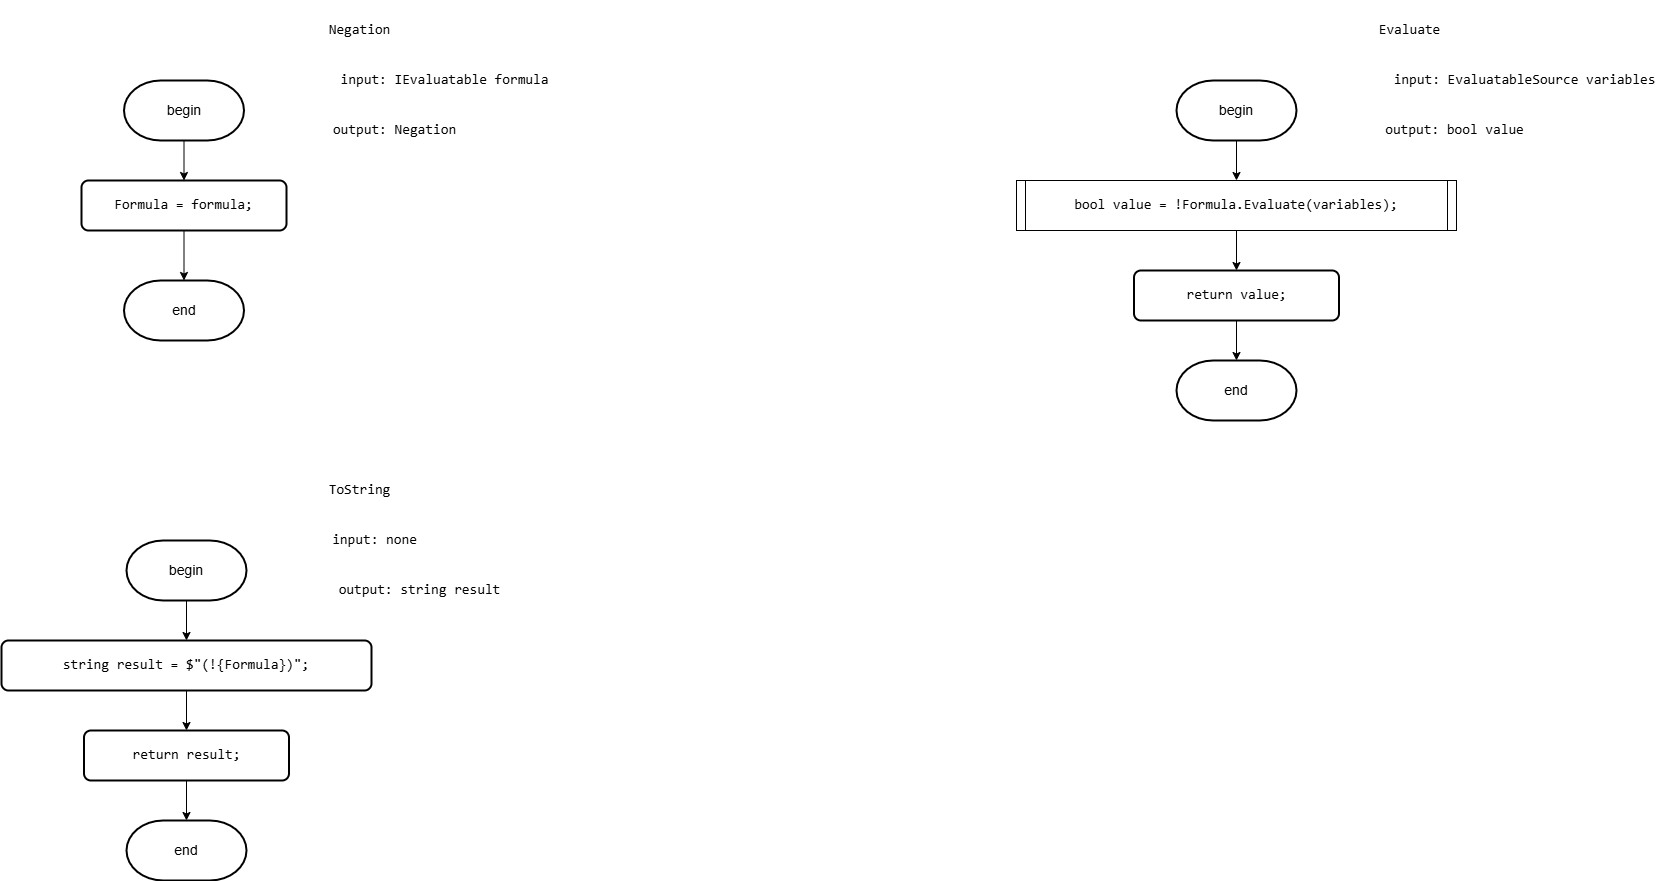

The diagram above was exported from draw.io. Its source (the exported page's mxGraphModel, read from the mxfile embedded in the PNG):
<mxGraphModel dx="2918" dy="2301" grid="1" gridSize="10" guides="1" tooltips="1" connect="1" arrows="1" fold="1" page="1" pageScale="1" pageWidth="850" pageHeight="1100" math="0" shadow="0">
  <root>
    <mxCell id="0" />
    <mxCell id="1" parent="0" />
    <mxCell id="ZzTrktc_uQxRz7rM2BSA-1" value="&lt;pre style=&quot;font-family: &amp;quot;JetBrains Mono&amp;quot;, monospace;&quot;&gt;&lt;font style=&quot;&quot;&gt;Negation&lt;/font&gt;&lt;/pre&gt;" style="text;html=1;align=center;verticalAlign=middle;resizable=0;points=[];autosize=1;strokeColor=none;fillColor=none;fontSize=14;labelBackgroundColor=none;fontColor=#000000;" parent="1" vertex="1">
      <mxGeometry x="-437.5" y="-1030" width="90" height="60" as="geometry" />
    </mxCell>
    <mxCell id="ZzTrktc_uQxRz7rM2BSA-2" style="edgeStyle=orthogonalEdgeStyle;rounded=0;orthogonalLoop=1;jettySize=auto;html=1;exitX=0.5;exitY=1;exitDx=0;exitDy=0;exitPerimeter=0;entryX=0.5;entryY=0;entryDx=0;entryDy=0;fontSize=14;labelBackgroundColor=none;fontColor=#000000;" parent="1" source="ZzTrktc_uQxRz7rM2BSA-3" target="ZzTrktc_uQxRz7rM2BSA-5" edge="1">
      <mxGeometry relative="1" as="geometry" />
    </mxCell>
    <mxCell id="ZzTrktc_uQxRz7rM2BSA-3" value="begin" style="strokeWidth=2;html=1;shape=mxgraph.flowchart.terminator;whiteSpace=wrap;fontSize=14;labelBackgroundColor=none;fontColor=#000000;" parent="1" vertex="1">
      <mxGeometry x="-627.5" y="-950" width="120" height="60" as="geometry" />
    </mxCell>
    <mxCell id="ZzTrktc_uQxRz7rM2BSA-5" value="&lt;div style=&quot;&quot;&gt;&lt;pre style=&quot;font-family: &amp;quot;JetBrains Mono&amp;quot;, monospace;&quot;&gt;&lt;div&gt;&lt;pre style=&quot;font-family: &amp;quot;JetBrains Mono&amp;quot;, monospace;&quot;&gt;Formula = &lt;span style=&quot;&quot;&gt;formula&lt;/span&gt;;&lt;/pre&gt;&lt;/div&gt;&lt;/pre&gt;&lt;/div&gt;" style="rounded=1;whiteSpace=wrap;html=1;absoluteArcSize=1;arcSize=14;strokeWidth=2;fontSize=14;labelBackgroundColor=none;fontColor=#000000;" parent="1" vertex="1">
      <mxGeometry x="-670" y="-850" width="205" height="50" as="geometry" />
    </mxCell>
    <mxCell id="ZzTrktc_uQxRz7rM2BSA-7" value="&lt;pre style=&quot;font-family: &amp;quot;JetBrains Mono&amp;quot;, monospace;&quot;&gt;input: IEvaluatable formula&lt;/pre&gt;" style="text;html=1;align=center;verticalAlign=middle;resizable=0;points=[];autosize=1;strokeColor=none;fillColor=none;fontSize=14;labelBackgroundColor=none;fontColor=#000000;" parent="1" vertex="1">
      <mxGeometry x="-422.5" y="-980" width="230" height="60" as="geometry" />
    </mxCell>
    <mxCell id="ZzTrktc_uQxRz7rM2BSA-8" value="&lt;pre style=&quot;font-family: &amp;quot;JetBrains Mono&amp;quot;, monospace;&quot;&gt;output: Negation&lt;/pre&gt;" style="text;html=1;align=center;verticalAlign=middle;resizable=0;points=[];autosize=1;strokeColor=none;fillColor=none;fontSize=14;labelBackgroundColor=none;fontColor=#000000;" parent="1" vertex="1">
      <mxGeometry x="-432.5" y="-930" width="150" height="60" as="geometry" />
    </mxCell>
    <mxCell id="ZzTrktc_uQxRz7rM2BSA-9" value="end" style="strokeWidth=2;html=1;shape=mxgraph.flowchart.terminator;whiteSpace=wrap;fontSize=14;labelBackgroundColor=none;fontColor=#000000;" parent="1" vertex="1">
      <mxGeometry x="-627.5" y="-750" width="120" height="60" as="geometry" />
    </mxCell>
    <mxCell id="ZzTrktc_uQxRz7rM2BSA-11" value="&lt;pre style=&quot;font-family: &amp;quot;JetBrains Mono&amp;quot;, monospace;&quot;&gt;Evaluate&lt;/pre&gt;" style="text;html=1;align=center;verticalAlign=middle;resizable=0;points=[];autosize=1;strokeColor=none;fillColor=none;fontSize=14;labelBackgroundColor=none;fontColor=#000000;" parent="1" vertex="1">
      <mxGeometry x="612.5" y="-1030" width="90" height="60" as="geometry" />
    </mxCell>
    <mxCell id="ZzTrktc_uQxRz7rM2BSA-12" style="edgeStyle=orthogonalEdgeStyle;rounded=0;orthogonalLoop=1;jettySize=auto;html=1;exitX=0.5;exitY=1;exitDx=0;exitDy=0;exitPerimeter=0;entryX=0.5;entryY=0;entryDx=0;entryDy=0;fontSize=14;labelBackgroundColor=none;fontColor=#000000;" parent="1" source="ZzTrktc_uQxRz7rM2BSA-13" target="ZzTrktc_uQxRz7rM2BSA-25" edge="1">
      <mxGeometry relative="1" as="geometry" />
    </mxCell>
    <mxCell id="ZzTrktc_uQxRz7rM2BSA-13" value="begin" style="strokeWidth=2;html=1;shape=mxgraph.flowchart.terminator;whiteSpace=wrap;fontSize=14;labelBackgroundColor=none;fontColor=#000000;" parent="1" vertex="1">
      <mxGeometry x="425" y="-950" width="120" height="60" as="geometry" />
    </mxCell>
    <mxCell id="ZzTrktc_uQxRz7rM2BSA-14" value="&lt;pre style=&quot;font-family: &amp;quot;JetBrains Mono&amp;quot;, monospace;&quot;&gt;input: EvaluatableSource variables&lt;/pre&gt;" style="text;html=1;align=center;verticalAlign=middle;resizable=0;points=[];autosize=1;strokeColor=none;fillColor=none;fontSize=14;labelBackgroundColor=none;fontColor=#000000;" parent="1" vertex="1">
      <mxGeometry x="627.5" y="-980" width="290" height="60" as="geometry" />
    </mxCell>
    <mxCell id="ZzTrktc_uQxRz7rM2BSA-15" value="&lt;pre style=&quot;font-family: &amp;quot;JetBrains Mono&amp;quot;, monospace;&quot;&gt;output: bool value&lt;/pre&gt;" style="text;html=1;align=center;verticalAlign=middle;resizable=0;points=[];autosize=1;strokeColor=none;fillColor=none;fontSize=14;labelBackgroundColor=none;fontColor=#000000;" parent="1" vertex="1">
      <mxGeometry x="622.5" y="-930" width="160" height="60" as="geometry" />
    </mxCell>
    <mxCell id="ZzTrktc_uQxRz7rM2BSA-16" value="end" style="strokeWidth=2;html=1;shape=mxgraph.flowchart.terminator;whiteSpace=wrap;fontSize=14;labelBackgroundColor=none;fontColor=#000000;" parent="1" vertex="1">
      <mxGeometry x="425" y="-670" width="120" height="60" as="geometry" />
    </mxCell>
    <mxCell id="ZzTrktc_uQxRz7rM2BSA-17" value="&lt;pre style=&quot;font-family: &amp;quot;JetBrains Mono&amp;quot;, monospace;&quot;&gt;ToString&lt;/pre&gt;" style="text;html=1;align=center;verticalAlign=middle;resizable=0;points=[];autosize=1;strokeColor=none;fillColor=none;fontSize=14;labelBackgroundColor=none;fontColor=#000000;" parent="1" vertex="1">
      <mxGeometry x="-437.5" y="-570" width="90" height="60" as="geometry" />
    </mxCell>
    <mxCell id="ZzTrktc_uQxRz7rM2BSA-18" style="edgeStyle=orthogonalEdgeStyle;rounded=0;orthogonalLoop=1;jettySize=auto;html=1;exitX=0.5;exitY=1;exitDx=0;exitDy=0;exitPerimeter=0;entryX=0.5;entryY=0;entryDx=0;entryDy=0;fontSize=14;labelBackgroundColor=none;fontColor=#000000;" parent="1" source="ZzTrktc_uQxRz7rM2BSA-19" target="ZzTrktc_uQxRz7rM2BSA-20" edge="1">
      <mxGeometry relative="1" as="geometry" />
    </mxCell>
    <mxCell id="ZzTrktc_uQxRz7rM2BSA-19" value="begin" style="strokeWidth=2;html=1;shape=mxgraph.flowchart.terminator;whiteSpace=wrap;fontSize=14;labelBackgroundColor=none;fontColor=#000000;" parent="1" vertex="1">
      <mxGeometry x="-625" y="-490" width="120" height="60" as="geometry" />
    </mxCell>
    <mxCell id="33dVTtdk3FeUhnSl2qy9-7" style="edgeStyle=orthogonalEdgeStyle;rounded=0;orthogonalLoop=1;jettySize=auto;html=1;exitX=0.5;exitY=1;exitDx=0;exitDy=0;fontSize=14;labelBackgroundColor=none;fontColor=#000000;" parent="1" source="ZzTrktc_uQxRz7rM2BSA-20" target="33dVTtdk3FeUhnSl2qy9-5" edge="1">
      <mxGeometry relative="1" as="geometry" />
    </mxCell>
    <mxCell id="ZzTrktc_uQxRz7rM2BSA-20" value="&lt;div style=&quot;&quot;&gt;&lt;pre style=&quot;font-family: &amp;quot;JetBrains Mono&amp;quot;, monospace;&quot;&gt;&lt;pre style=&quot;font-family: &amp;quot;JetBrains Mono&amp;quot;, monospace;&quot;&gt;&lt;pre style=&quot;font-family: &amp;quot;JetBrains Mono&amp;quot;, monospace;&quot;&gt;&lt;div&gt;&lt;pre style=&quot;font-family: &amp;quot;JetBrains Mono&amp;quot;, monospace;&quot;&gt;&lt;span style=&quot;&quot;&gt;string &lt;/span&gt;&lt;span style=&quot;&quot;&gt;result &lt;/span&gt;= &lt;span style=&quot;&quot;&gt;$&quot;(!&lt;/span&gt;{Formula}&lt;span style=&quot;&quot;&gt;)&quot;&lt;/span&gt;;&lt;/pre&gt;&lt;/div&gt;&lt;/pre&gt;&lt;/pre&gt;&lt;/pre&gt;&lt;/div&gt;" style="rounded=1;whiteSpace=wrap;html=1;absoluteArcSize=1;arcSize=14;strokeWidth=2;fontSize=14;labelBackgroundColor=none;fontColor=#000000;" parent="1" vertex="1">
      <mxGeometry x="-750" y="-390" width="370" height="50" as="geometry" />
    </mxCell>
    <mxCell id="ZzTrktc_uQxRz7rM2BSA-21" value="&lt;pre style=&quot;font-family: &amp;quot;JetBrains Mono&amp;quot;, monospace;&quot;&gt;input: none&lt;/pre&gt;" style="text;html=1;align=center;verticalAlign=middle;resizable=0;points=[];autosize=1;strokeColor=none;fillColor=none;fontSize=14;labelBackgroundColor=none;fontColor=#000000;" parent="1" vertex="1">
      <mxGeometry x="-432.5" y="-520" width="110" height="60" as="geometry" />
    </mxCell>
    <mxCell id="ZzTrktc_uQxRz7rM2BSA-22" value="&lt;pre style=&quot;font-family: &amp;quot;JetBrains Mono&amp;quot;, monospace;&quot;&gt;output: string result&lt;/pre&gt;" style="text;html=1;align=center;verticalAlign=middle;resizable=0;points=[];autosize=1;strokeColor=none;fillColor=none;fontSize=14;labelBackgroundColor=none;fontColor=#000000;" parent="1" vertex="1">
      <mxGeometry x="-427.5" y="-470" width="190" height="60" as="geometry" />
    </mxCell>
    <mxCell id="ZzTrktc_uQxRz7rM2BSA-23" value="end" style="strokeWidth=2;html=1;shape=mxgraph.flowchart.terminator;whiteSpace=wrap;fontSize=14;labelBackgroundColor=none;fontColor=#000000;" parent="1" vertex="1">
      <mxGeometry x="-625" y="-210" width="120" height="60" as="geometry" />
    </mxCell>
    <mxCell id="33dVTtdk3FeUhnSl2qy9-2" style="edgeStyle=orthogonalEdgeStyle;rounded=0;orthogonalLoop=1;jettySize=auto;html=1;exitX=0.5;exitY=1;exitDx=0;exitDy=0;fontSize=14;labelBackgroundColor=none;fontColor=#000000;" parent="1" source="ZzTrktc_uQxRz7rM2BSA-25" target="33dVTtdk3FeUhnSl2qy9-1" edge="1">
      <mxGeometry relative="1" as="geometry" />
    </mxCell>
    <mxCell id="ZzTrktc_uQxRz7rM2BSA-25" value="&lt;pre style=&quot;font-family: &amp;quot;JetBrains Mono&amp;quot;, monospace;&quot;&gt;&lt;div&gt;&lt;pre style=&quot;font-family: &amp;quot;JetBrains Mono&amp;quot;, monospace;&quot;&gt;&lt;span style=&quot;&quot;&gt;bool &lt;/span&gt;value = !Formula.Evaluate(variables);&lt;/pre&gt;&lt;/div&gt;&lt;/pre&gt;" style="shape=process;whiteSpace=wrap;html=1;backgroundOutline=1;size=0.0202020202020202;fontSize=14;labelBackgroundColor=none;fontColor=#000000;" parent="1" vertex="1">
      <mxGeometry x="265" y="-850" width="440" height="50" as="geometry" />
    </mxCell>
    <mxCell id="ZzTrktc_uQxRz7rM2BSA-27" style="edgeStyle=orthogonalEdgeStyle;rounded=0;orthogonalLoop=1;jettySize=auto;html=1;exitX=0.5;exitY=1;exitDx=0;exitDy=0;entryX=0.5;entryY=0;entryDx=0;entryDy=0;entryPerimeter=0;fontSize=14;labelBackgroundColor=none;fontColor=#000000;" parent="1" source="ZzTrktc_uQxRz7rM2BSA-5" target="ZzTrktc_uQxRz7rM2BSA-9" edge="1">
      <mxGeometry relative="1" as="geometry" />
    </mxCell>
    <mxCell id="33dVTtdk3FeUhnSl2qy9-1" value="&lt;div style=&quot;&quot;&gt;&lt;pre style=&quot;font-family: &amp;quot;JetBrains Mono&amp;quot;, monospace;&quot;&gt;&lt;pre style=&quot;font-family: &amp;quot;JetBrains Mono&amp;quot;, monospace;&quot;&gt;&lt;div&gt;&lt;pre style=&quot;font-family: &amp;quot;JetBrains Mono&amp;quot;, monospace;&quot;&gt;&lt;span style=&quot;&quot;&gt;return &lt;/span&gt;value;&lt;/pre&gt;&lt;/div&gt;&lt;/pre&gt;&lt;/pre&gt;&lt;/div&gt;" style="rounded=1;whiteSpace=wrap;html=1;absoluteArcSize=1;arcSize=14;strokeWidth=2;fontSize=14;labelBackgroundColor=none;fontColor=#000000;" parent="1" vertex="1">
      <mxGeometry x="382.5" y="-760" width="205" height="50" as="geometry" />
    </mxCell>
    <mxCell id="33dVTtdk3FeUhnSl2qy9-3" style="edgeStyle=orthogonalEdgeStyle;rounded=0;orthogonalLoop=1;jettySize=auto;html=1;exitX=0.5;exitY=1;exitDx=0;exitDy=0;entryX=0.5;entryY=0;entryDx=0;entryDy=0;entryPerimeter=0;fontSize=14;labelBackgroundColor=none;fontColor=#000000;" parent="1" source="33dVTtdk3FeUhnSl2qy9-1" target="ZzTrktc_uQxRz7rM2BSA-16" edge="1">
      <mxGeometry relative="1" as="geometry" />
    </mxCell>
    <mxCell id="33dVTtdk3FeUhnSl2qy9-8" style="edgeStyle=orthogonalEdgeStyle;rounded=0;orthogonalLoop=1;jettySize=auto;html=1;exitX=0.5;exitY=1;exitDx=0;exitDy=0;fontSize=14;labelBackgroundColor=none;fontColor=#000000;" parent="1" source="33dVTtdk3FeUhnSl2qy9-5" target="ZzTrktc_uQxRz7rM2BSA-23" edge="1">
      <mxGeometry relative="1" as="geometry" />
    </mxCell>
    <mxCell id="33dVTtdk3FeUhnSl2qy9-5" value="&lt;div style=&quot;&quot;&gt;&lt;pre style=&quot;font-family: &amp;quot;JetBrains Mono&amp;quot;, monospace;&quot;&gt;&lt;pre style=&quot;font-family: &amp;quot;JetBrains Mono&amp;quot;, monospace;&quot;&gt;&lt;pre style=&quot;font-family: &amp;quot;JetBrains Mono&amp;quot;, monospace;&quot;&gt;&lt;span style=&quot;&quot;&gt;return &lt;/span&gt;result;&lt;br&gt;&lt;/pre&gt;&lt;/pre&gt;&lt;/pre&gt;&lt;/div&gt;" style="rounded=1;whiteSpace=wrap;html=1;absoluteArcSize=1;arcSize=14;strokeWidth=2;fontSize=14;labelBackgroundColor=none;fontColor=#000000;" parent="1" vertex="1">
      <mxGeometry x="-667.5" y="-300" width="205" height="50" as="geometry" />
    </mxCell>
  </root>
</mxGraphModel>